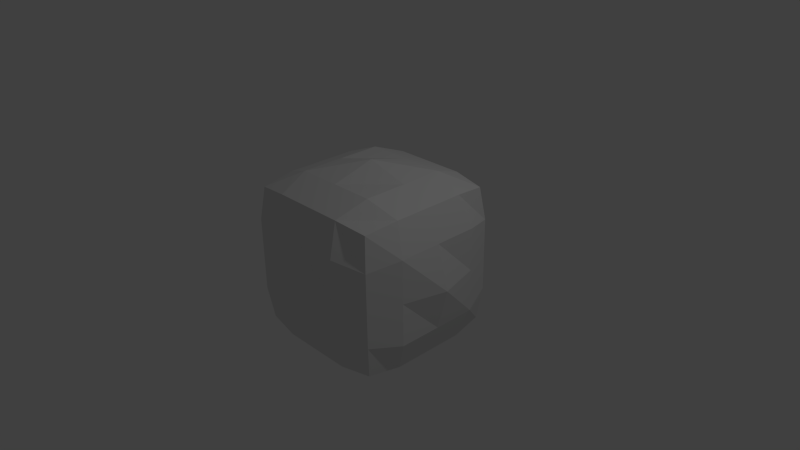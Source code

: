 # Source: poly.blend  (saved by Blender 2.72.0; exported with 4.5.12 LTS)
import bpy
from mathutils import Matrix  # noqa: F401  (used for matrix-valued properties, if any)

bpy.ops.wm.read_factory_settings(use_empty=True)
scene = bpy.context.scene
scene.name = 'Scene'

# ---- collections
col_collection_1 = bpy.data.collections.new('Collection 1'); scene.collection.children.link(col_collection_1)

# ---- materials (node trees are filled in below, after node groups)
mat_material = bpy.data.materials.new('Material')
mat_material.alpha_threshold = 0.0
mat_material.use_transparent_shadow = False
mat_material.roughness = 0.5
mat_material.line_color = (0.0, 0.0, 0.0, 1.0)

# ---- material node trees

# ---- world
world_world = bpy.data.worlds.new('World'); scene.world = world_world
world_world.color = (0.05088, 0.05088, 0.05088)
world_world.use_sun_shadow = False
world_world.sun_shadow_jitter_overblur = 0.0
world_world.cycles.sampling_method = 'MANUAL'
world_world.cycles.sample_map_resolution = 256

# ---- cameras
cam_camera = bpy.data.cameras.new('Camera')
cam_camera.clip_end = 100.0
cam_camera.lens = 35.0
cam_camera.sensor_width = 32.0
cam_camera.sensor_height = 18.0
cam_camera.ortho_scale = 7.314
cam_camera.dof.focus_distance = 0.0
cam_camera.dof.aperture_fstop = 128.0

# ---- lights
light_lamp = bpy.data.lights.new('Lamp', 'POINT')
light_lamp.transmission_factor = 0.0
light_lamp.cutoff_distance = 30.0
light_lamp.energy = 100.0
light_lamp.shadow_buffer_clip_start = 1.001
light_lamp.shadow_soft_size = 0.1
light_lamp.shadow_maximum_resolution = 0.006
light_lamp.use_absolute_resolution = True
light_lamp.cycles.use_multiple_importance_sampling = False

# ---- meshes
me_cube = bpy.data.meshes.new('Cube')
me_cube.from_pydata([(0.9445, 0.9445, -0.9445), (0.9445, -0.9445, -0.9445), (-0.9445, -0.9445, -0.9445), (-0.9445, 0.9445, -0.9445), (0.9445, 0.9445, 0.9445), (0.9445, -0.9445, 0.9445), (-0.9445, -0.9445, 0.9445), (-0.9445, 0.9445, 0.9445), (1.0, -5.96e-08, -1.0), (1.788e-07, 1.0, -1.0), (1.0, 1.0, 0.0), (0.0, -1.0, -1.0), (1.0, -1.0, 0.0), (-1.0, 2.98e-07, -1.0), (-1.0, -1.0, 0.0), (-1.0, 1.0, 0.0), (1.0, -5.364e-07, 1.0), (2.384e-07, 1.0, 1.0), (-5.364e-07, -1.0, 1.0), (-1.0, 1.788e-07, 1.0), (8.629e-08, 1.635e-07, -1.313), (-1.876e-07, -2.278e-07, 1.313), (1.313, -3.843e-07, 0.0), (-3.832e-07, -1.313, 0.0), (-1.313, 3.2e-07, 0.0), (3.211e-07, 1.313, 0.0), (1.0, -0.5, -1.0), (-0.5, 1.0, -1.0), (1.0, 1.0, 0.5), (-0.5, -1.0, -1.0), (1.0, -1.0, 0.5), (-1.0, 0.5, -1.0), (-1.0, -1.0, 0.5), (-1.0, 1.0, 0.5), (1.0, -0.5, 1.0), (-0.5, 1.0, 1.0), (-0.5, -1.0, 1.0), (-1.0, 0.5, 1.0), (1.0, 0.5, -1.0), (0.5, 1.0, -1.0), (1.0, 1.0, -0.5), (0.5, -1.0, -1.0), (1.0, -1.0, -0.5), (-1.0, -0.5, -1.0), (-1.0, -1.0, -0.5), (-1.0, 1.0, -0.5), (1.0, 0.5, 1.0), (0.5, 1.0, 1.0), (0.5, -1.0, 1.0), (-1.0, -0.5, 1.0), (-0.5794, 2.456e-07, -1.159), (0.5794, 3.839e-08, -1.159), (1.437e-07, 0.5794, -1.159), (4.014e-08, -0.5794, -1.159), (-3.915e-07, -0.5794, 1.159), (5.741e-08, 0.5794, 1.159), (0.5794, -4.105e-07, 1.159), (-0.5794, 3.855e-09, 1.159), (1.159, -0.5794, 0.0), (1.159, 0.5794, 0.0), (1.159, -2.033e-07, -0.5794), (1.159, -4.796e-07, 0.5794), (-0.5794, -1.159, 0.0), (0.5794, -1.159, 0.0), (-1.671e-07, -1.159, -0.5794), (-4.779e-07, -1.159, 0.5794), (-1.159, 0.5794, 0.0), (-1.159, -0.5794, 0.0), (-1.159, 3.147e-07, -0.5794), (-1.159, 2.456e-07, 0.5794), (-0.5794, 1.159, 0.0), (0.5794, 1.159, 0.0), (2.819e-07, 1.159, 0.5794), (2.473e-07, 1.159, -0.5794), (-0.5794, -0.5794, -1.159), (-0.5794, -0.5794, 1.159), (1.159, -0.5794, 0.5794), (-0.5794, -1.159, 0.5794), (-1.159, 0.5794, 0.5794), (-0.5794, 1.159, -0.5794), (-0.5794, 0.5794, -1.159), (0.5794, 0.5794, -1.159), (0.5794, -0.5794, -1.159), (0.5794, -0.5794, 1.159), (0.5794, 0.5794, 1.159), (-0.5794, 0.5794, 1.159), (1.159, -0.5794, -0.5794), (1.159, 0.5794, -0.5794), (1.159, 0.5794, 0.5794), (-0.5794, -1.159, -0.5794), (0.5794, -1.159, -0.5794), (0.5794, -1.159, 0.5794), (-1.159, 0.5794, -0.5794), (-1.159, -0.5794, -0.5794), (-1.159, -0.5794, 0.5794), (-0.5794, 1.159, 0.5794), (0.5794, 1.159, 0.5794), (0.5794, 1.159, -0.5794)], [], [(74, 29, 2, 43), (75, 49, 6, 36), (76, 34, 5, 30), (77, 36, 6, 32), (78, 37, 7, 33), (79, 27, 3, 45), (80, 50, 13, 31), (81, 51, 20, 52), (82, 41, 11, 53), (83, 54, 18, 48), (84, 55, 21, 56), (85, 37, 19, 57), (86, 58, 12, 42), (87, 59, 22, 60), (88, 46, 16, 61), (89, 62, 14, 44), (90, 63, 23, 64), (91, 48, 18, 65), (92, 66, 15, 45), (93, 67, 24, 68), (94, 49, 19, 69), (95, 70, 15, 33), (96, 71, 25, 72), (97, 39, 9, 73), (50, 74, 43, 13), (20, 53, 74, 50), (53, 11, 29, 74), (54, 75, 36, 18), (21, 57, 75, 54), (57, 19, 49, 75), (58, 76, 30, 12), (22, 61, 76, 58), (61, 16, 34, 76), (62, 77, 32, 14), (23, 65, 77, 62), (65, 18, 36, 77), (66, 78, 33, 15), (24, 69, 78, 66), (69, 19, 37, 78), (70, 79, 45, 15), (25, 73, 79, 70), (73, 9, 27, 79), (27, 80, 31, 3), (9, 52, 80, 27), (52, 20, 50, 80), (39, 81, 52, 9), (0, 38, 81, 39), (38, 8, 51, 81), (51, 82, 53, 20), (8, 26, 82, 51), (26, 1, 41, 82), (34, 83, 48, 5), (16, 56, 83, 34), (56, 21, 54, 83), (46, 84, 56, 16), (4, 47, 84, 46), (47, 17, 55, 84), (55, 85, 57, 21), (17, 35, 85, 55), (35, 7, 37, 85), (26, 86, 42, 1), (8, 60, 86, 26), (60, 22, 58, 86), (38, 87, 60, 8), (0, 40, 87, 38), (40, 10, 59, 87), (59, 88, 61, 22), (10, 28, 88, 59), (28, 4, 46, 88), (29, 89, 44, 2), (11, 64, 89, 29), (64, 23, 62, 89), (41, 90, 64, 11), (1, 42, 90, 41), (42, 12, 63, 90), (63, 91, 65, 23), (12, 30, 91, 63), (30, 5, 48, 91), (31, 92, 45, 3), (13, 68, 92, 31), (68, 24, 66, 92), (43, 93, 68, 13), (2, 44, 93, 43), (44, 14, 67, 93), (67, 94, 69, 24), (14, 32, 94, 67), (32, 6, 49, 94), (35, 95, 33, 7), (17, 72, 95, 35), (72, 25, 70, 95), (47, 96, 72, 17), (4, 28, 96, 47), (28, 10, 71, 96), (71, 97, 73, 25), (10, 40, 97, 71), (40, 0, 39, 97)])
_uv = me_cube.uv_layers.new(name='UVMap')
_uv.uv.foreach_set('vector', [0.4081, 0.7399, 0.3349, 0.7497, 0.3446, 0.6753, 0.4191, 0.6669, 0.07477, 0.7399, 0.001585, 0.7497, 0.01125, 0.6753, 0.08581, 0.6669, 0.4065, 0.5919, 0.4163, 0.6651, 0.3419, 0.6554, 0.3335, 0.5809, 0.07321, 0.2586, 0.08301, 0.3317, 0.008608, 0.3221, 0.0001998, 0.2475, 0.2601, 0.4081, 0.2503, 0.3349, 0.3247, 0.3446, 0.3331, 0.4191, 0.4065, 0.2586, 0.4163, 0.3317, 0.3419, 0.3221, 0.3335, 0.2475, 0.5935, 0.7414, 0.5008, 0.74, 0.5014, 0.6669, 0.5837, 0.6683, 0.5919, 0.9268, 0.4992, 0.9267, 0.5, 0.8333, 0.5933, 0.8341, 0.4065, 0.9252, 0.3335, 0.9142, 0.3335, 0.8319, 0.4067, 0.8325, 0.2601, 0.7414, 0.1675, 0.74, 0.1681, 0.6669, 0.2503, 0.6683, 0.2586, 0.9268, 0.1659, 0.9267, 0.1667, 0.8333, 0.26, 0.8341, 0.07321, 0.9252, 0.0002011, 0.9142, 0.0001999, 0.8319, 0.07334, 0.8325, 0.4081, 0.4065, 0.4067, 0.4992, 0.3335, 0.4986, 0.3349, 0.4163, 0.5935, 0.4081, 0.5933, 0.5008, 0.5, 0.5, 0.5008, 0.4067, 0.5919, 0.5935, 0.5809, 0.6665, 0.4986, 0.6665, 0.4992, 0.5933, 0.07477, 0.07321, 0.07334, 0.1659, 0.0001999, 0.1653, 0.001586, 0.08301, 0.2601, 0.07477, 0.26, 0.1675, 0.1667, 0.1667, 0.1675, 0.07334, 0.2586, 0.2601, 0.2475, 0.3331, 0.1653, 0.3331, 0.1659, 0.26, 0.2586, 0.5935, 0.26, 0.5008, 0.3331, 0.5014, 0.3317, 0.5837, 0.07321, 0.5919, 0.07334, 0.4992, 0.1667, 0.5, 0.1659, 0.5933, 0.07477, 0.4065, 0.08581, 0.3335, 0.1681, 0.3335, 0.1675, 0.4067, 0.4081, 0.07321, 0.4067, 0.1659, 0.3335, 0.1653, 0.3349, 0.08301, 0.5935, 0.07477, 0.5933, 0.1675, 0.5, 0.1667, 0.5008, 0.07334, 0.5919, 0.2601, 0.5809, 0.3331, 0.4986, 0.3331, 0.4992, 0.26, 0.5008, 0.74, 0.4081, 0.7399, 0.4191, 0.6669, 0.5014, 0.6669, 0.5, 0.8333, 0.4067, 0.8325, 0.4081, 0.7399, 0.5008, 0.74, 0.4067, 0.8325, 0.3335, 0.8319, 0.3349, 0.7497, 0.4081, 0.7399, 0.1675, 0.74, 0.07477, 0.7399, 0.08581, 0.6669, 0.1681, 0.6669, 0.1667, 0.8333, 0.07334, 0.8325, 0.07477, 0.7399, 0.1675, 0.74, 0.07334, 0.8325, 0.0001999, 0.8319, 0.001585, 0.7497, 0.07477, 0.7399, 0.4067, 0.4992, 0.4065, 0.5919, 0.3335, 0.5809, 0.3335, 0.4986, 0.5, 0.5, 0.4992, 0.5933, 0.4065, 0.5919, 0.4067, 0.4992, 0.4992, 0.5933, 0.4986, 0.6665, 0.4163, 0.6651, 0.4065, 0.5919, 0.07334, 0.1659, 0.07321, 0.2586, 0.0001998, 0.2475, 0.0001999, 0.1653, 0.1667, 0.1667, 0.1659, 0.26, 0.07321, 0.2586, 0.07334, 0.1659, 0.1659, 0.26, 0.1653, 0.3331, 0.08301, 0.3317, 0.07321, 0.2586, 0.26, 0.5008, 0.2601, 0.4081, 0.3331, 0.4191, 0.3331, 0.5014, 0.1667, 0.5, 0.1675, 0.4067, 0.2601, 0.4081, 0.26, 0.5008, 0.1675, 0.4067, 0.1681, 0.3335, 0.2503, 0.3349, 0.2601, 0.4081, 0.4067, 0.1659, 0.4065, 0.2586, 0.3335, 0.2475, 0.3335, 0.1653, 0.5, 0.1667, 0.4992, 0.26, 0.4065, 0.2586, 0.4067, 0.1659, 0.4992, 0.26, 0.4986, 0.3331, 0.4163, 0.3317, 0.4065, 0.2586, 0.6665, 0.7525, 0.5935, 0.7414, 0.5837, 0.6683, 0.6581, 0.6779, 0.6665, 0.8347, 0.5933, 0.8341, 0.5935, 0.7414, 0.6665, 0.7525, 0.5933, 0.8341, 0.5, 0.8333, 0.5008, 0.74, 0.5935, 0.7414, 0.6651, 0.917, 0.5919, 0.9268, 0.5933, 0.8341, 0.6665, 0.8347, 0.6554, 0.9914, 0.5809, 0.9998, 0.5919, 0.9268, 0.6651, 0.917, 0.5809, 0.9998, 0.4986, 0.9998, 0.4992, 0.9267, 0.5919, 0.9268, 0.4992, 0.9267, 0.4065, 0.9252, 0.4067, 0.8325, 0.5, 0.8333, 0.4986, 0.9998, 0.4163, 0.9984, 0.4065, 0.9252, 0.4992, 0.9267, 0.4163, 0.9984, 0.3419, 0.9888, 0.3335, 0.9142, 0.4065, 0.9252, 0.3331, 0.7525, 0.2601, 0.7414, 0.2503, 0.6683, 0.3247, 0.6779, 0.3331, 0.8347, 0.26, 0.8341, 0.2601, 0.7414, 0.3331, 0.7525, 0.26, 0.8341, 0.1667, 0.8333, 0.1675, 0.74, 0.2601, 0.7414, 0.3317, 0.917, 0.2586, 0.9268, 0.26, 0.8341, 0.3331, 0.8347, 0.3221, 0.9914, 0.2475, 0.9998, 0.2586, 0.9268, 0.3317, 0.917, 0.2475, 0.9998, 0.1653, 0.9998, 0.1659, 0.9267, 0.2586, 0.9268, 0.1659, 0.9267, 0.07321, 0.9252, 0.07334, 0.8325, 0.1667, 0.8333, 0.1653, 0.9998, 0.08302, 0.9984, 0.07321, 0.9252, 0.1659, 0.9267, 0.08302, 0.9984, 0.00861, 0.9888, 0.0002011, 0.9142, 0.07321, 0.9252, 0.4191, 0.3335, 0.4081, 0.4065, 0.3349, 0.4163, 0.3446, 0.3419, 0.5014, 0.3335, 0.5008, 0.4067, 0.4081, 0.4065, 0.4191, 0.3335, 0.5008, 0.4067, 0.5, 0.5, 0.4067, 0.4992, 0.4081, 0.4065, 0.5837, 0.3349, 0.5935, 0.4081, 0.5008, 0.4067, 0.5014, 0.3335, 0.6581, 0.3446, 0.6665, 0.4191, 0.5935, 0.4081, 0.5837, 0.3349, 0.6665, 0.4191, 0.6665, 0.5014, 0.5933, 0.5008, 0.5935, 0.4081, 0.5933, 0.5008, 0.5919, 0.5935, 0.4992, 0.5933, 0.5, 0.5, 0.6665, 0.5014, 0.6651, 0.5837, 0.5919, 0.5935, 0.5933, 0.5008, 0.6651, 0.5837, 0.6554, 0.6581, 0.5809, 0.6665, 0.5919, 0.5935, 0.08581, 0.0001998, 0.07477, 0.07321, 0.001586, 0.08301, 0.01125, 0.008608, 0.1681, 0.0001998, 0.1675, 0.07334, 0.07477, 0.07321, 0.08581, 0.0001998, 0.1675, 0.07334, 0.1667, 0.1667, 0.07334, 0.1659, 0.07477, 0.07321, 0.2503, 0.001586, 0.2601, 0.07477, 0.1675, 0.07334, 0.1681, 0.0001998, 0.3247, 0.01125, 0.3331, 0.08581, 0.2601, 0.07477, 0.2503, 0.001586, 0.3331, 0.08581, 0.3331, 0.1681, 0.26, 0.1675, 0.2601, 0.07477, 0.26, 0.1675, 0.2586, 0.2601, 0.1659, 0.26, 0.1667, 0.1667, 0.3331, 0.1681, 0.3317, 0.2503, 0.2586, 0.2601, 0.26, 0.1675, 0.3317, 0.2503, 0.3221, 0.3247, 0.2475, 0.3331, 0.2586, 0.2601, 0.2475, 0.6665, 0.2586, 0.5935, 0.3317, 0.5837, 0.3221, 0.6581, 0.1653, 0.6665, 0.1659, 0.5933, 0.2586, 0.5935, 0.2475, 0.6665, 0.1659, 0.5933, 0.1667, 0.5, 0.26, 0.5008, 0.2586, 0.5935, 0.08302, 0.6651, 0.07321, 0.5919, 0.1659, 0.5933, 0.1653, 0.6665, 0.00861, 0.6554, 0.000201, 0.5809, 0.07321, 0.5919, 0.08302, 0.6651, 0.000201, 0.5809, 0.0001998, 0.4986, 0.07334, 0.4992, 0.07321, 0.5919, 0.07334, 0.4992, 0.07477, 0.4065, 0.1675, 0.4067, 0.1667, 0.5, 0.0001998, 0.4986, 0.001585, 0.4163, 0.07477, 0.4065, 0.07334, 0.4992, 0.001585, 0.4163, 0.01125, 0.3419, 0.08581, 0.3335, 0.07477, 0.4065, 0.4191, 0.0001998, 0.4081, 0.07321, 0.3349, 0.08301, 0.3446, 0.008608, 0.5014, 0.0001999, 0.5008, 0.07334, 0.4081, 0.07321, 0.4191, 0.0001998, 0.5008, 0.07334, 0.5, 0.1667, 0.4067, 0.1659, 0.4081, 0.07321, 0.5837, 0.001586, 0.5935, 0.07477, 0.5008, 0.07334, 0.5014, 0.0001999, 0.6581, 0.01125, 0.6665, 0.08581, 0.5935, 0.07477, 0.5837, 0.001586, 0.6665, 0.08581, 0.6665, 0.1681, 0.5933, 0.1675, 0.5935, 0.07477, 0.5933, 0.1675, 0.5919, 0.2601, 0.4992, 0.26, 0.5, 0.1667, 0.6665, 0.1681, 0.6651, 0.2503, 0.5919, 0.2601, 0.5933, 0.1675, 0.6651, 0.2503, 0.6554, 0.3247, 0.5809, 0.3331, 0.5919, 0.2601])
me_cube.materials.append(mat_material)
me_cube.use_remesh_preserve_volume = False
me_cube.use_remesh_preserve_attributes = False
me_cube.use_mirror_vertex_groups = False
me_cube.update()

# ---- objects
ob_cube = bpy.data.objects.new('Cube', me_cube)
ob_lamp = bpy.data.objects.new('Lamp', light_lamp)
ob_camera = bpy.data.objects.new('Camera', cam_camera)

# ---- transforms, parenting, visibility, modifiers, constraints
ob_cube.location = (0.0, 0.0, 0.0)
ob_cube.lock_rotations_4d = False
ob_cube.empty_display_type = 'ARROWS'
ob_cube.lineart.crease_threshold = 0.0
ob_lamp.location = (4.076, 1.005, 5.904)
ob_lamp.rotation_euler = (0.6503, 0.05522, 1.866)
ob_lamp.lock_rotations_4d = False
ob_lamp.empty_display_type = 'ARROWS'
ob_lamp.color = (0.0, 0.0, 0.0, 0.0)
ob_lamp.lineart.crease_threshold = 0.0
ob_camera.location = (7.481, -6.508, 5.344)
ob_camera.rotation_euler = (1.109, 0.01082, 0.8149)
ob_camera.lock_rotations_4d = False
ob_camera.empty_display_type = 'ARROWS'
ob_camera.color = (0.0, 0.0, 0.0, 0.0)
ob_camera.display_type = 'WIRE'
ob_camera.lineart.crease_threshold = 0.0

# ---- collection membership
col_collection_1.objects.link(ob_cube)
col_collection_1.objects.link(ob_lamp)
col_collection_1.objects.link(ob_camera)

# ---- scene / render settings (as saved in the file)
scene.camera = ob_camera
scene.frame_start = 1; scene.frame_end = 250; scene.frame_set(1)
scene.render.engine = 'BLENDER_EEVEE_NEXT'
scene.render.resolution_percentage = 50
scene.render.dither_intensity = 0.0
scene.cycles.use_denoising = False
scene.cycles.samples = 10
scene.cycles.sampling_pattern = 'TABULATED_SOBOL'
scene.cycles.light_sampling_threshold = 0.0
scene.cycles.use_adaptive_sampling = False
scene.cycles.use_light_tree = False
scene.cycles.blur_glossy = 0.0
scene.cycles.volume_bounces = 1
scene.cycles.pixel_filter_type = 'GAUSSIAN'
scene.cycles.sample_clamp_indirect = 0.0
scene.view_settings.view_transform = 'Standard'
bpy.context.view_layer.update()
